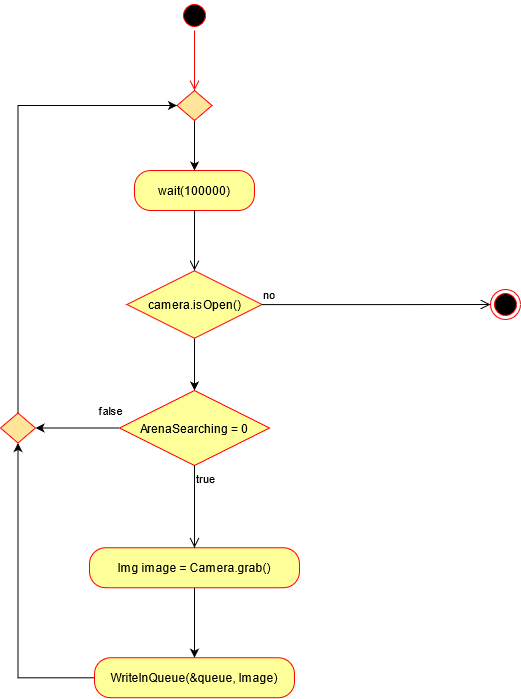

The diagram above was exported from draw.io. Its source (the exported page's mxGraphModel, read from the mxfile embedded in the PNG):
<mxGraphModel dx="1422" dy="830" grid="1" gridSize="10" guides="1" tooltips="1" connect="1" arrows="1" fold="1" page="1" pageScale="1" pageWidth="827" pageHeight="1169" math="0" shadow="0">
  <root>
    <mxCell id="UDOHW4E2FesqlWbLCnP8-0" />
    <mxCell id="UDOHW4E2FesqlWbLCnP8-1" parent="UDOHW4E2FesqlWbLCnP8-0" />
    <mxCell id="UDOHW4E2FesqlWbLCnP8-2" value="" style="ellipse;html=1;shape=startState;fillColor=#000000;strokeColor=#ff0000;" parent="UDOHW4E2FesqlWbLCnP8-1" vertex="1">
      <mxGeometry x="399" y="40" width="30" height="30" as="geometry" />
    </mxCell>
    <mxCell id="UDOHW4E2FesqlWbLCnP8-3" value="" style="edgeStyle=orthogonalEdgeStyle;html=1;verticalAlign=bottom;endArrow=open;endSize=8;strokeColor=#ff0000;" parent="UDOHW4E2FesqlWbLCnP8-1" source="UDOHW4E2FesqlWbLCnP8-2" edge="1">
      <mxGeometry relative="1" as="geometry">
        <mxPoint x="414" y="130" as="targetPoint" />
      </mxGeometry>
    </mxCell>
    <mxCell id="2z4TvKSXNMUwQzLmZDb4-4" style="edgeStyle=orthogonalEdgeStyle;rounded=0;orthogonalLoop=1;jettySize=auto;html=1;" parent="UDOHW4E2FesqlWbLCnP8-1" source="2z4TvKSXNMUwQzLmZDb4-0" target="2z4TvKSXNMUwQzLmZDb4-2" edge="1">
      <mxGeometry relative="1" as="geometry" />
    </mxCell>
    <mxCell id="2z4TvKSXNMUwQzLmZDb4-0" value="" style="rhombus;whiteSpace=wrap;html=1;strokeColor=#FF0000;fillColor=#FFE599;" parent="UDOHW4E2FesqlWbLCnP8-1" vertex="1">
      <mxGeometry x="396.5000000000001" y="130" width="35" height="30" as="geometry" />
    </mxCell>
    <mxCell id="2z4TvKSXNMUwQzLmZDb4-2" value="wait(100000)" style="rounded=1;whiteSpace=wrap;html=1;arcSize=40;fontColor=#000000;fillColor=#FFFF99;strokeColor=#ff0000;" parent="UDOHW4E2FesqlWbLCnP8-1" vertex="1">
      <mxGeometry x="354" y="210" width="120" height="40" as="geometry" />
    </mxCell>
    <mxCell id="2z4TvKSXNMUwQzLmZDb4-3" value="" style="edgeStyle=orthogonalEdgeStyle;html=1;verticalAlign=bottom;endArrow=open;endSize=8;strokeColor=#000000;fillColor=#FFFF99;" parent="UDOHW4E2FesqlWbLCnP8-1" source="2z4TvKSXNMUwQzLmZDb4-2" edge="1">
      <mxGeometry relative="1" as="geometry">
        <mxPoint x="414" y="310" as="targetPoint" />
      </mxGeometry>
    </mxCell>
    <mxCell id="9RL8nEqif369-rRVYnf--55" style="edgeStyle=orthogonalEdgeStyle;rounded=0;orthogonalLoop=1;jettySize=auto;html=1;" parent="UDOHW4E2FesqlWbLCnP8-1" source="2z4TvKSXNMUwQzLmZDb4-5" target="9RL8nEqif369-rRVYnf--52" edge="1">
      <mxGeometry relative="1" as="geometry" />
    </mxCell>
    <mxCell id="2z4TvKSXNMUwQzLmZDb4-5" value="camera.isOpen()" style="rhombus;whiteSpace=wrap;html=1;fillColor=#FFFF99;strokeColor=#ff0000;" parent="UDOHW4E2FesqlWbLCnP8-1" vertex="1">
      <mxGeometry x="346.5" y="310.25" width="135" height="67.5" as="geometry" />
    </mxCell>
    <mxCell id="2z4TvKSXNMUwQzLmZDb4-6" value="no" style="edgeStyle=orthogonalEdgeStyle;html=1;align=left;verticalAlign=bottom;endArrow=open;endSize=8;strokeColor=#000000;entryX=0;entryY=0.5;entryDx=0;entryDy=0;" parent="UDOHW4E2FesqlWbLCnP8-1" source="2z4TvKSXNMUwQzLmZDb4-5" target="lhZFzhUWITZLMPxIr1wM-0" edge="1">
      <mxGeometry x="-1" relative="1" as="geometry">
        <mxPoint x="555" y="344" as="targetPoint" />
      </mxGeometry>
    </mxCell>
    <mxCell id="7DUPrkyyVccSL9jAukEf-2" style="edgeStyle=orthogonalEdgeStyle;rounded=0;orthogonalLoop=1;jettySize=auto;html=1;fillColor=#FFFF99;" parent="UDOHW4E2FesqlWbLCnP8-1" source="JcYM7It92syWLa35I9t0-1" target="jaS7dXYwPUypXgnwqG_X-0" edge="1">
      <mxGeometry relative="1" as="geometry" />
    </mxCell>
    <mxCell id="JcYM7It92syWLa35I9t0-1" value="Img image = Camera.grab()" style="rounded=1;whiteSpace=wrap;html=1;arcSize=40;fontColor=#000000;fillColor=#FFFF99;strokeColor=#ff0000;" parent="UDOHW4E2FesqlWbLCnP8-1" vertex="1">
      <mxGeometry x="309" y="587.25" width="210" height="40" as="geometry" />
    </mxCell>
    <mxCell id="9RL8nEqif369-rRVYnf--57" style="edgeStyle=orthogonalEdgeStyle;rounded=0;orthogonalLoop=1;jettySize=auto;html=1;entryX=0.5;entryY=1;entryDx=0;entryDy=0;" parent="UDOHW4E2FesqlWbLCnP8-1" source="jaS7dXYwPUypXgnwqG_X-0" target="9RL8nEqif369-rRVYnf--56" edge="1">
      <mxGeometry relative="1" as="geometry" />
    </mxCell>
    <mxCell id="jaS7dXYwPUypXgnwqG_X-0" value="WriteInQueue(&amp;amp;queue, Image)" style="rounded=1;whiteSpace=wrap;html=1;arcSize=40;fontColor=#000000;fillColor=#FFFF99;strokeColor=#ff0000;" parent="UDOHW4E2FesqlWbLCnP8-1" vertex="1">
      <mxGeometry x="314" y="697.25" width="200" height="40" as="geometry" />
    </mxCell>
    <mxCell id="lhZFzhUWITZLMPxIr1wM-0" value="" style="ellipse;html=1;shape=endState;fillColor=#000000;strokeColor=#ff0000;" parent="UDOHW4E2FesqlWbLCnP8-1" vertex="1">
      <mxGeometry x="710" y="329" width="30" height="30" as="geometry" />
    </mxCell>
    <mxCell id="9RL8nEqif369-rRVYnf--59" value="false" style="edgeStyle=orthogonalEdgeStyle;rounded=0;orthogonalLoop=1;jettySize=auto;html=1;entryX=1;entryY=0.5;entryDx=0;entryDy=0;" parent="UDOHW4E2FesqlWbLCnP8-1" source="9RL8nEqif369-rRVYnf--52" target="9RL8nEqif369-rRVYnf--56" edge="1">
      <mxGeometry x="-0.7857" y="-18" relative="1" as="geometry">
        <mxPoint as="offset" />
      </mxGeometry>
    </mxCell>
    <mxCell id="9RL8nEqif369-rRVYnf--52" value="ArenaSearching = 0" style="rhombus;whiteSpace=wrap;html=1;fillColor=#FFFF99;strokeColor=#ff0000;" parent="UDOHW4E2FesqlWbLCnP8-1" vertex="1">
      <mxGeometry x="339" y="430" width="150" height="75" as="geometry" />
    </mxCell>
    <mxCell id="9RL8nEqif369-rRVYnf--54" value="true" style="edgeStyle=orthogonalEdgeStyle;html=1;align=left;verticalAlign=top;endArrow=open;endSize=8;strokeColor=#000000;entryX=0.5;entryY=0;entryDx=0;entryDy=0;" parent="UDOHW4E2FesqlWbLCnP8-1" source="9RL8nEqif369-rRVYnf--52" target="JcYM7It92syWLa35I9t0-1" edge="1">
      <mxGeometry x="-1" relative="1" as="geometry">
        <mxPoint x="450" y="500" as="targetPoint" />
      </mxGeometry>
    </mxCell>
    <mxCell id="9RL8nEqif369-rRVYnf--58" style="edgeStyle=orthogonalEdgeStyle;rounded=0;orthogonalLoop=1;jettySize=auto;html=1;entryX=0;entryY=0.5;entryDx=0;entryDy=0;" parent="UDOHW4E2FesqlWbLCnP8-1" source="9RL8nEqif369-rRVYnf--56" target="2z4TvKSXNMUwQzLmZDb4-0" edge="1">
      <mxGeometry relative="1" as="geometry">
        <Array as="points">
          <mxPoint x="237" y="145" />
        </Array>
      </mxGeometry>
    </mxCell>
    <mxCell id="9RL8nEqif369-rRVYnf--56" value="" style="rhombus;whiteSpace=wrap;html=1;strokeColor=#FF0000;fillColor=#FFE599;" parent="UDOHW4E2FesqlWbLCnP8-1" vertex="1">
      <mxGeometry x="220.0000000000001" y="452.5" width="35" height="30" as="geometry" />
    </mxCell>
  </root>
</mxGraphModel>